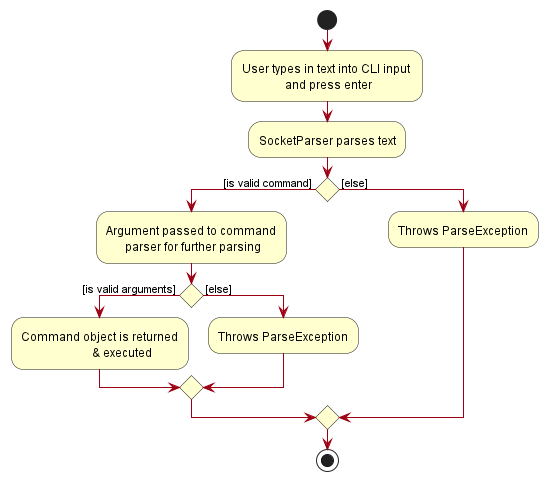

The diagram above was rendered by PlantUML. Its source (embedded in the PNG):
@startuml
!include style.puml
skinparam activity {
BackgroundColor #FFFFD0
ArrowColor MODEL_COLOR
}
start

:User types in text into CLI input \n and press enter;
:SocketParser parses text;
if () then ([is valid command] )
  :Argument passed to command\n parser for further parsing;
  if () then ([is valid arguments] )
    :Command object is returned\n               & executed;
  else ( [else])
    :Throws ParseException;
  endif
else ( [else])
  :Throws ParseException;
endif

stop
@enduml